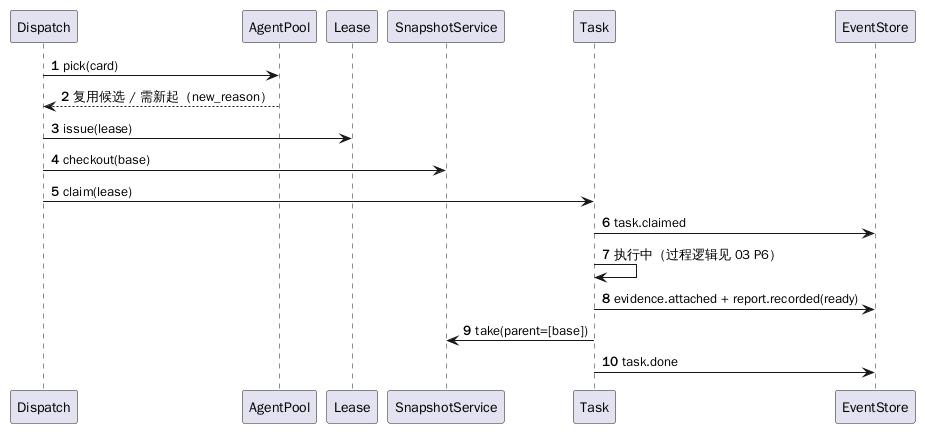

The diagram above was rendered by PlantUML. Its source (embedded in the PNG):
@startuml
autonumber
participant "Dispatch" as D
participant "AgentPool" as P
participant "Lease" as L
participant "SnapshotService" as S
participant "Task" as T
participant "EventStore" as E

D -> P : pick(card)
P --> D : 复用候选 / 需新起（new_reason）
D -> L : issue(lease)
D -> S : checkout(base)
D -> T : claim(lease)
T -> E : task.claimed
T -> T : 执行中（过程逻辑见 03 P6）
T -> E : evidence.attached + report.recorded(ready)
T -> S : take(parent=[base])
T -> E : task.done
@enduml